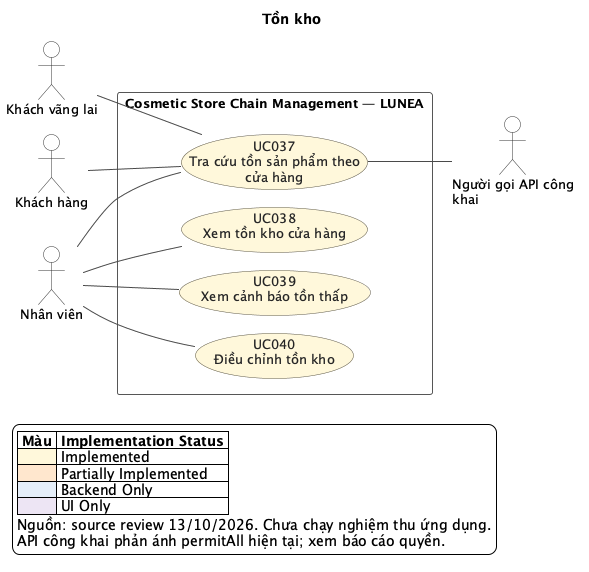

The diagram above was rendered by PlantUML. Its source (embedded in the PNG):
@startuml
!pragma layout smetana
left to right direction
skinparam backgroundColor #FFFFFF
skinparam shadowing false
skinparam defaultFontName SansSerif
skinparam defaultFontSize 13
skinparam ArrowColor #4A4A4A
skinparam ArrowThickness 1
skinparam actorStyle stickman
skinparam actorBackgroundColor #FFFFFF
skinparam actorBorderColor #333333
skinparam usecaseBorderColor #5C5544
skinparam usecaseFontColor #252525
skinparam rectangleBorderColor #565656
skinparam rectangleBackgroundColor #FFFFFF
skinparam nodesep 32
skinparam ranksep 70
title Tồn kho
actor "Người gọi API công\nkhai" as A_PUBLIC
actor "Khách vãng lai" as A_GUEST
actor "Khách hàng" as A_CUSTOMER
actor "Nhân viên" as A_EMPLOYEE
rectangle "Cosmetic Store Chain Management — LUNEA" as SYSTEM {
  usecase "UC037\nTra cứu tồn sản phẩm theo\ncửa hàng" as UC037 #FFF8DB
  usecase "UC038\nXem tồn kho cửa hàng" as UC038 #FFF8DB
  usecase "UC039\nXem cảnh báo tồn thấp" as UC039 #FFF8DB
  usecase "UC040\nĐiều chỉnh tồn kho" as UC040 #FFF8DB
}
UC037 -- A_PUBLIC
A_GUEST -- UC037
A_CUSTOMER -- UC037
A_EMPLOYEE -- UC037
A_EMPLOYEE -- UC038
A_EMPLOYEE -- UC039
A_EMPLOYEE -- UC040
legend bottom left
|= Màu |= Implementation Status |
|<#FFF8DB> | Implemented |
|<#FFE7CE> | Partially Implemented |
|<#E5EEF9> | Backend Only |
|<#EDE5F4> | UI Only |
Nguồn: source review 13/10/2026. Chưa chạy nghiệm thu ứng dụng.
API công khai phản ánh permitAll hiện tại; xem báo cáo quyền.
endlegend
@enduml